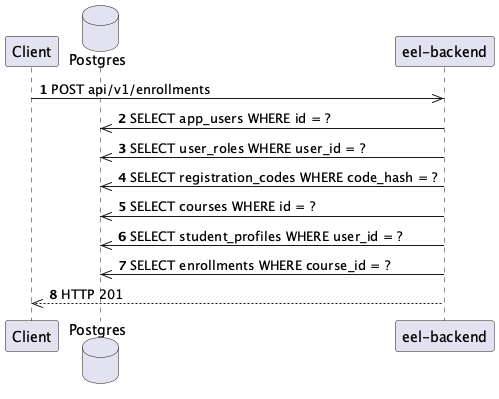

The diagram above was rendered by PlantUML. Its source (embedded in the PNG):
@startuml
autonumber
participant Client
database Postgres
participant "eel-backend"

Client ->> "eel-backend": POST api/v1/enrollments
"eel-backend" ->> Postgres: SELECT app_users WHERE id = ?
"eel-backend" ->> Postgres: SELECT user_roles WHERE user_id = ?
"eel-backend" ->> Postgres: SELECT registration_codes WHERE code_hash = ?
"eel-backend" ->> Postgres: SELECT courses WHERE id = ?
"eel-backend" ->> Postgres: SELECT student_profiles WHERE user_id = ?
"eel-backend" ->> Postgres: SELECT enrollments WHERE course_id = ?
"eel-backend" -->> Client: HTTP 201
@enduml